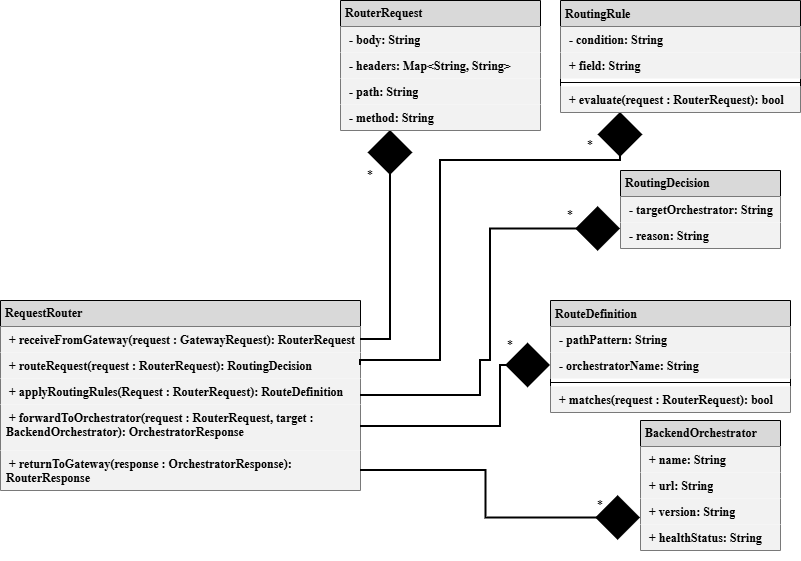

The diagram above was exported from draw.io. Its source (the exported page's mxGraphModel, read from the mxfile embedded in the PNG):
<mxGraphModel dx="1030" dy="562" grid="1" gridSize="10" guides="1" tooltips="1" connect="1" arrows="1" fold="1" page="1" pageScale="1" pageWidth="850" pageHeight="1100" math="0" shadow="0">
  <root>
    <mxCell id="0" />
    <mxCell id="1" parent="0" />
    <mxCell id="JekXeyylxxHDIvHdIhSa-1" parent="1" style="swimlane;fontStyle=0;childLayout=stackLayout;horizontal=1;startSize=26;fillColor=#D9D9D9;horizontalStack=0;resizeParent=1;resizeParentMax=0;resizeLast=0;collapsible=1;marginBottom=0;whiteSpace=wrap;html=1;align=left;" value="&lt;b&gt;&lt;font face=&quot;New Courier&quot;&gt;&amp;nbsp;RequestRouter&lt;/font&gt;&lt;/b&gt;" vertex="1">
      <mxGeometry height="190" width="360" x="40" y="320" as="geometry" />
    </mxCell>
    <mxCell id="JekXeyylxxHDIvHdIhSa-2" parent="JekXeyylxxHDIvHdIhSa-1" style="text;strokeColor=none;fillColor=#F2F2F2;align=left;verticalAlign=top;spacingLeft=4;spacingRight=4;overflow=hidden;rotatable=0;points=[[0,0.5],[1,0.5]];portConstraint=eastwest;whiteSpace=wrap;html=1;fontStyle=1;fontFamily=New Courier;" value="&amp;nbsp;+ receiveFromGateway(request : GatewayRequest): RouterRequest" vertex="1">
      <mxGeometry height="26" width="360" y="26" as="geometry" />
    </mxCell>
    <mxCell id="JekXeyylxxHDIvHdIhSa-3" parent="JekXeyylxxHDIvHdIhSa-1" style="text;strokeColor=none;fillColor=#F2F2F2;align=left;verticalAlign=top;spacingLeft=4;spacingRight=4;overflow=hidden;rotatable=0;points=[[0,0.5],[1,0.5]];portConstraint=eastwest;whiteSpace=wrap;html=1;fontFamily=New Courier;fontStyle=1" value="&amp;nbsp;+ routeRequest(request : RouterRequest): RoutingDecision" vertex="1">
      <mxGeometry height="26" width="360" y="52" as="geometry" />
    </mxCell>
    <mxCell id="JekXeyylxxHDIvHdIhSa-4" parent="JekXeyylxxHDIvHdIhSa-1" style="text;strokeColor=none;fillColor=#F2F2F2;align=left;verticalAlign=top;spacingLeft=4;spacingRight=4;overflow=hidden;rotatable=0;points=[[0,0.5],[1,0.5]];portConstraint=eastwest;whiteSpace=wrap;html=1;fontStyle=1;fontFamily=New Courier;" value="&amp;nbsp;+ applyRoutingRules(Request : RouterRequest): RouteDefinition" vertex="1">
      <mxGeometry height="26" width="360" y="78" as="geometry" />
    </mxCell>
    <mxCell id="JekXeyylxxHDIvHdIhSa-29" parent="JekXeyylxxHDIvHdIhSa-1" style="text;strokeColor=none;fillColor=#F2F2F2;align=left;verticalAlign=top;spacingLeft=4;spacingRight=4;overflow=hidden;rotatable=0;points=[[0,0.5],[1,0.5]];portConstraint=eastwest;whiteSpace=wrap;html=1;fontStyle=1;fontFamily=New Courier;" value="&amp;nbsp;+ forwardToOrchestrator(request : RouterRequest, target : BackendOrchestrator): OrchestratorResponse&amp;nbsp;" vertex="1">
      <mxGeometry height="46" width="360" y="104" as="geometry" />
    </mxCell>
    <mxCell id="JekXeyylxxHDIvHdIhSa-30" parent="JekXeyylxxHDIvHdIhSa-1" style="text;strokeColor=none;fillColor=#F2F2F2;align=left;verticalAlign=top;spacingLeft=4;spacingRight=4;overflow=hidden;rotatable=0;points=[[0,0.5],[1,0.5]];portConstraint=eastwest;whiteSpace=wrap;html=1;fontFamily=New Courier;fontStyle=1" value="&amp;nbsp;+ returnToGateway(response : OrchestratorResponse): RouterResponse" vertex="1">
      <mxGeometry height="40" width="360" y="150" as="geometry" />
    </mxCell>
    <mxCell id="Cj_NjmdBPpuxi2_iqXmS-4" edge="1" parent="1" source="JekXeyylxxHDIvHdIhSa-5" style="edgeStyle=orthogonalEdgeStyle;rounded=0;orthogonalLoop=1;jettySize=auto;html=1;exitX=0;exitY=0.75;exitDx=0;exitDy=0;startArrow=diamond;startFill=1;endArrow=none;endFill=0;strokeWidth=2;endSize=12;startSize=40;">
      <mxGeometry relative="1" as="geometry">
        <mxPoint x="400" y="490" as="targetPoint" />
      </mxGeometry>
    </mxCell>
    <mxCell id="JekXeyylxxHDIvHdIhSa-5" parent="1" style="swimlane;fontStyle=0;childLayout=stackLayout;horizontal=1;startSize=26;fillColor=#D9D9D9;horizontalStack=0;resizeParent=1;resizeParentMax=0;resizeLast=0;collapsible=1;marginBottom=0;whiteSpace=wrap;html=1;align=left;" value="&lt;b&gt;&lt;font face=&quot;New Courier&quot;&gt;&amp;nbsp;BackendOrchestrator&lt;/font&gt;&lt;/b&gt;" vertex="1">
      <mxGeometry height="130" width="140" x="680" y="440" as="geometry" />
    </mxCell>
    <mxCell id="JekXeyylxxHDIvHdIhSa-6" parent="JekXeyylxxHDIvHdIhSa-5" style="text;strokeColor=none;fillColor=#F2F2F2;align=left;verticalAlign=top;spacingLeft=4;spacingRight=4;overflow=hidden;rotatable=0;points=[[0,0.5],[1,0.5]];portConstraint=eastwest;whiteSpace=wrap;html=1;fontStyle=1;fontFamily=New Courier;" value="&amp;nbsp;+ name: String" vertex="1">
      <mxGeometry height="26" width="140" y="26" as="geometry" />
    </mxCell>
    <mxCell id="JekXeyylxxHDIvHdIhSa-7" parent="JekXeyylxxHDIvHdIhSa-5" style="text;strokeColor=none;fillColor=#F2F2F2;align=left;verticalAlign=top;spacingLeft=4;spacingRight=4;overflow=hidden;rotatable=0;points=[[0,0.5],[1,0.5]];portConstraint=eastwest;whiteSpace=wrap;html=1;fontStyle=1;fontFamily=New Courier;" value="&amp;nbsp;+ url: String" vertex="1">
      <mxGeometry height="26" width="140" y="52" as="geometry" />
    </mxCell>
    <mxCell id="JekXeyylxxHDIvHdIhSa-31" parent="JekXeyylxxHDIvHdIhSa-5" style="text;strokeColor=none;fillColor=#F2F2F2;align=left;verticalAlign=top;spacingLeft=4;spacingRight=4;overflow=hidden;rotatable=0;points=[[0,0.5],[1,0.5]];portConstraint=eastwest;whiteSpace=wrap;html=1;fontStyle=1;fontFamily=New Courier;" value="&amp;nbsp;+ version: String" vertex="1">
      <mxGeometry height="26" width="140" y="78" as="geometry" />
    </mxCell>
    <mxCell id="JekXeyylxxHDIvHdIhSa-8" parent="JekXeyylxxHDIvHdIhSa-5" style="text;strokeColor=none;fillColor=#F2F2F2;align=left;verticalAlign=top;spacingLeft=4;spacingRight=4;overflow=hidden;rotatable=0;points=[[0,0.5],[1,0.5]];portConstraint=eastwest;whiteSpace=wrap;html=1;fontStyle=1;fontFamily=New Courier;" value="&amp;nbsp;+ healthStatus: String" vertex="1">
      <mxGeometry height="26" width="140" y="104" as="geometry" />
    </mxCell>
    <mxCell id="Cj_NjmdBPpuxi2_iqXmS-5" edge="1" parent="1" source="JekXeyylxxHDIvHdIhSa-9" style="edgeStyle=orthogonalEdgeStyle;rounded=0;orthogonalLoop=1;jettySize=auto;html=1;exitX=0;exitY=0.75;exitDx=0;exitDy=0;entryX=1;entryY=0.5;entryDx=0;entryDy=0;startArrow=diamond;startFill=1;endArrow=none;endFill=0;strokeWidth=2;endSize=12;startSize=40;" target="JekXeyylxxHDIvHdIhSa-1">
      <mxGeometry relative="1" as="geometry">
        <Array as="points">
          <mxPoint x="530" y="249" />
          <mxPoint x="530" y="380" />
          <mxPoint x="520" y="380" />
          <mxPoint x="520" y="415" />
        </Array>
      </mxGeometry>
    </mxCell>
    <mxCell id="JekXeyylxxHDIvHdIhSa-9" parent="1" style="swimlane;fontStyle=1;childLayout=stackLayout;horizontal=1;startSize=26;fillColor=#D9D9D9;horizontalStack=0;resizeParent=1;resizeParentMax=0;resizeLast=0;collapsible=1;marginBottom=0;whiteSpace=wrap;html=1;align=left;fontFamily=New Courier;" value="&lt;span&gt;&amp;nbsp;RoutingDecision&lt;/span&gt;" vertex="1">
      <mxGeometry height="78" width="160" x="660" y="190" as="geometry" />
    </mxCell>
    <mxCell id="JekXeyylxxHDIvHdIhSa-10" parent="JekXeyylxxHDIvHdIhSa-9" style="text;strokeColor=none;fillColor=#F2F2F2;align=left;verticalAlign=top;spacingLeft=4;spacingRight=4;overflow=hidden;rotatable=0;points=[[0,0.5],[1,0.5]];portConstraint=eastwest;whiteSpace=wrap;html=1;fontStyle=1;fontFamily=New Courier;" value="&amp;nbsp;- targetOrchestrator: String" vertex="1">
      <mxGeometry height="26" width="160" y="26" as="geometry" />
    </mxCell>
    <mxCell id="JekXeyylxxHDIvHdIhSa-11" parent="JekXeyylxxHDIvHdIhSa-9" style="text;strokeColor=none;fillColor=#F2F2F2;align=left;verticalAlign=top;spacingLeft=4;spacingRight=4;overflow=hidden;rotatable=0;points=[[0,0.5],[1,0.5]];portConstraint=eastwest;whiteSpace=wrap;html=1;fontStyle=1;fontFamily=New Courier;" value="&amp;nbsp;- reason: String" vertex="1">
      <mxGeometry height="26" width="160" y="52" as="geometry" />
    </mxCell>
    <mxCell id="Cj_NjmdBPpuxi2_iqXmS-2" edge="1" parent="1" source="JekXeyylxxHDIvHdIhSa-13" style="edgeStyle=orthogonalEdgeStyle;rounded=0;orthogonalLoop=1;jettySize=auto;html=1;exitX=0.25;exitY=1;exitDx=0;exitDy=0;entryX=1;entryY=0.5;entryDx=0;entryDy=0;startArrow=diamond;startFill=1;endArrow=none;endFill=0;strokeWidth=2;endSize=12;startSize=40;" target="JekXeyylxxHDIvHdIhSa-2">
      <mxGeometry relative="1" as="geometry" />
    </mxCell>
    <mxCell id="JekXeyylxxHDIvHdIhSa-13" parent="1" style="swimlane;fontStyle=1;childLayout=stackLayout;horizontal=1;startSize=26;fillColor=#D9D9D9;horizontalStack=0;resizeParent=1;resizeParentMax=0;resizeLast=0;collapsible=1;marginBottom=0;whiteSpace=wrap;html=1;fontFamily=New Courier;align=left;" value="&lt;span&gt;&amp;nbsp;RouterRequest&lt;/span&gt;" vertex="1">
      <mxGeometry height="130" width="200" x="380" y="20" as="geometry" />
    </mxCell>
    <mxCell id="JekXeyylxxHDIvHdIhSa-28" parent="JekXeyylxxHDIvHdIhSa-13" style="text;strokeColor=none;fillColor=#F2F2F2;align=left;verticalAlign=top;spacingLeft=4;spacingRight=4;overflow=hidden;rotatable=0;points=[[0,0.5],[1,0.5]];portConstraint=eastwest;whiteSpace=wrap;html=1;fontStyle=1;fontFamily=New Courier;" value="&amp;nbsp;- body: String" vertex="1">
      <mxGeometry height="26" width="200" y="26" as="geometry" />
    </mxCell>
    <mxCell id="JekXeyylxxHDIvHdIhSa-16" parent="JekXeyylxxHDIvHdIhSa-13" style="text;strokeColor=none;fillColor=#F2F2F2;align=left;verticalAlign=top;spacingLeft=4;spacingRight=4;overflow=hidden;rotatable=0;points=[[0,0.5],[1,0.5]];portConstraint=eastwest;whiteSpace=wrap;html=1;fontStyle=1;fontFamily=New Courier;" value="&amp;nbsp;- headers: Map&amp;lt;String, String&amp;gt;" vertex="1">
      <mxGeometry height="26" width="200" y="52" as="geometry" />
    </mxCell>
    <mxCell id="JekXeyylxxHDIvHdIhSa-14" parent="JekXeyylxxHDIvHdIhSa-13" style="text;strokeColor=none;fillColor=#F2F2F2;align=left;verticalAlign=top;spacingLeft=4;spacingRight=4;overflow=hidden;rotatable=0;points=[[0,0.5],[1,0.5]];portConstraint=eastwest;whiteSpace=wrap;html=1;fontStyle=1;fontFamily=New Courier;" value="&amp;nbsp;- path: String" vertex="1">
      <mxGeometry height="26" width="200" y="78" as="geometry" />
    </mxCell>
    <mxCell id="JekXeyylxxHDIvHdIhSa-15" parent="JekXeyylxxHDIvHdIhSa-13" style="text;strokeColor=none;fillColor=#F2F2F2;align=left;verticalAlign=top;spacingLeft=4;spacingRight=4;overflow=hidden;rotatable=0;points=[[0,0.5],[1,0.5]];portConstraint=eastwest;whiteSpace=wrap;html=1;fontStyle=1;fontFamily=New Courier;" value="&amp;nbsp;- method: String" vertex="1">
      <mxGeometry height="26" width="200" y="104" as="geometry" />
    </mxCell>
    <mxCell id="Cj_NjmdBPpuxi2_iqXmS-3" edge="1" parent="1" source="JekXeyylxxHDIvHdIhSa-26" style="edgeStyle=orthogonalEdgeStyle;rounded=0;orthogonalLoop=1;jettySize=auto;html=1;exitX=0;exitY=0.5;exitDx=0;exitDy=0;startArrow=diamond;startFill=1;endArrow=none;endFill=0;strokeWidth=2;startSize=40;">
      <mxGeometry relative="1" as="geometry">
        <Array as="points">
          <mxPoint x="540" y="385" />
          <mxPoint x="540" y="446" />
        </Array>
        <mxPoint x="400" y="446" as="targetPoint" />
      </mxGeometry>
    </mxCell>
    <mxCell id="JekXeyylxxHDIvHdIhSa-17" parent="1" style="swimlane;fontStyle=1;align=left;verticalAlign=top;childLayout=stackLayout;horizontal=1;startSize=26;horizontalStack=0;resizeParent=1;resizeParentMax=0;resizeLast=0;collapsible=1;marginBottom=0;whiteSpace=wrap;html=1;fontFamily=New Courier;fillColor=#D9D9D9;" value="&amp;nbsp;RouteDefinition" vertex="1">
      <mxGeometry height="112" width="240" x="590" y="320" as="geometry" />
    </mxCell>
    <mxCell id="JekXeyylxxHDIvHdIhSa-18" parent="JekXeyylxxHDIvHdIhSa-17" style="text;strokeColor=none;fillColor=#F2F2F2;align=left;verticalAlign=top;spacingLeft=4;spacingRight=4;overflow=hidden;rotatable=0;points=[[0,0.5],[1,0.5]];portConstraint=eastwest;whiteSpace=wrap;html=1;fontFamily=New Courier;fontStyle=1" value="&amp;nbsp;- pathPattern: String" vertex="1">
      <mxGeometry height="26" width="240" y="26" as="geometry" />
    </mxCell>
    <mxCell id="JekXeyylxxHDIvHdIhSa-26" parent="JekXeyylxxHDIvHdIhSa-17" style="text;strokeColor=none;fillColor=#F2F2F2;align=left;verticalAlign=top;spacingLeft=4;spacingRight=4;overflow=hidden;rotatable=0;points=[[0,0.5],[1,0.5]];portConstraint=eastwest;whiteSpace=wrap;html=1;fontStyle=1;fontFamily=New Courier;" value="&amp;nbsp;- orchestratorName: String" vertex="1">
      <mxGeometry height="26" width="240" y="52" as="geometry" />
    </mxCell>
    <mxCell id="JekXeyylxxHDIvHdIhSa-19" parent="JekXeyylxxHDIvHdIhSa-17" style="line;strokeWidth=1;fillColor=none;align=left;verticalAlign=middle;spacingTop=-1;spacingLeft=3;spacingRight=3;rotatable=0;labelPosition=right;points=[];portConstraint=eastwest;strokeColor=inherit;" value="" vertex="1">
      <mxGeometry height="8" width="240" y="78" as="geometry" />
    </mxCell>
    <mxCell id="JekXeyylxxHDIvHdIhSa-20" parent="JekXeyylxxHDIvHdIhSa-17" style="text;strokeColor=none;fillColor=#F2F2F2;align=left;verticalAlign=top;spacingLeft=4;spacingRight=4;overflow=hidden;rotatable=0;points=[[0,0.5],[1,0.5]];portConstraint=eastwest;whiteSpace=wrap;html=1;fontFamily=New Courier;fontStyle=1" value="&amp;nbsp;+ matches(request : RouterRequest): bool" vertex="1">
      <mxGeometry height="26" width="240" y="86" as="geometry" />
    </mxCell>
    <mxCell id="Cj_NjmdBPpuxi2_iqXmS-10" edge="1" parent="1" source="JekXeyylxxHDIvHdIhSa-21" style="edgeStyle=orthogonalEdgeStyle;rounded=0;orthogonalLoop=1;jettySize=auto;html=1;exitX=0.25;exitY=1;exitDx=0;exitDy=0;entryX=1;entryY=0.5;entryDx=0;entryDy=0;startArrow=diamond;startFill=1;endArrow=none;endFill=0;strokeWidth=2;endSize=12;startSize=40;" target="JekXeyylxxHDIvHdIhSa-3">
      <mxGeometry relative="1" as="geometry">
        <Array as="points">
          <mxPoint x="660" y="180" />
          <mxPoint x="480" y="180" />
          <mxPoint x="480" y="380" />
          <mxPoint x="400" y="380" />
        </Array>
      </mxGeometry>
    </mxCell>
    <mxCell id="JekXeyylxxHDIvHdIhSa-21" parent="1" style="swimlane;fontStyle=1;align=left;verticalAlign=top;childLayout=stackLayout;horizontal=1;startSize=26;horizontalStack=0;resizeParent=1;resizeParentMax=0;resizeLast=0;collapsible=1;marginBottom=0;whiteSpace=wrap;html=1;fillColor=#D9D9D9;fontFamily=New Courier;" value="&amp;nbsp;RoutingRule" vertex="1">
      <mxGeometry height="112" width="240" x="600" y="20" as="geometry" />
    </mxCell>
    <mxCell id="JekXeyylxxHDIvHdIhSa-22" parent="JekXeyylxxHDIvHdIhSa-21" style="text;strokeColor=none;fillColor=#F2F2F2;align=left;verticalAlign=top;spacingLeft=4;spacingRight=4;overflow=hidden;rotatable=0;points=[[0,0.5],[1,0.5]];portConstraint=eastwest;whiteSpace=wrap;html=1;" value="&lt;font face=&quot;New Courier&quot;&gt;&lt;b&gt;&amp;nbsp;- condition: String&lt;/b&gt;&lt;/font&gt;" vertex="1">
      <mxGeometry height="26" width="240" y="26" as="geometry" />
    </mxCell>
    <mxCell id="JekXeyylxxHDIvHdIhSa-25" parent="JekXeyylxxHDIvHdIhSa-21" style="text;strokeColor=none;fillColor=#F2F2F2;align=left;verticalAlign=top;spacingLeft=4;spacingRight=4;overflow=hidden;rotatable=0;points=[[0,0.5],[1,0.5]];portConstraint=eastwest;whiteSpace=wrap;html=1;" value="&lt;font face=&quot;New Courier&quot;&gt;&lt;b&gt;&amp;nbsp;+ field: String&lt;/b&gt;&lt;/font&gt;" vertex="1">
      <mxGeometry height="26" width="240" y="52" as="geometry" />
    </mxCell>
    <mxCell id="JekXeyylxxHDIvHdIhSa-23" parent="JekXeyylxxHDIvHdIhSa-21" style="line;strokeWidth=1;fillColor=none;align=left;verticalAlign=middle;spacingTop=-1;spacingLeft=3;spacingRight=3;rotatable=0;labelPosition=right;points=[];portConstraint=eastwest;strokeColor=inherit;labelBackgroundColor=#F2F2F2;" value="" vertex="1">
      <mxGeometry height="8" width="240" y="78" as="geometry" />
    </mxCell>
    <mxCell id="JekXeyylxxHDIvHdIhSa-24" parent="JekXeyylxxHDIvHdIhSa-21" style="text;strokeColor=none;fillColor=#F2F2F2;align=left;verticalAlign=top;spacingLeft=4;spacingRight=4;overflow=hidden;rotatable=0;points=[[0,0.5],[1,0.5]];portConstraint=eastwest;whiteSpace=wrap;html=1;" value="&lt;font face=&quot;New Courier&quot;&gt;&lt;b&gt;&amp;nbsp;+ evaluate(request : RouterRequest): bool&lt;/b&gt;&lt;/font&gt;" vertex="1">
      <mxGeometry height="26" width="240" y="86" as="geometry" />
    </mxCell>
    <mxCell id="Cj_NjmdBPpuxi2_iqXmS-6" parent="1" style="text;html=1;whiteSpace=wrap;strokeColor=none;fillColor=none;align=center;verticalAlign=middle;rounded=0;fontFamily=New Courier;" value="*" vertex="1">
      <mxGeometry height="30" width="60" x="380" y="180" as="geometry" />
    </mxCell>
    <mxCell id="Cj_NjmdBPpuxi2_iqXmS-7" parent="1" style="text;html=1;whiteSpace=wrap;strokeColor=none;fillColor=none;align=center;verticalAlign=middle;rounded=0;fontFamily=New Courier;" value="*" vertex="1">
      <mxGeometry height="30" width="60" x="580" y="220" as="geometry" />
    </mxCell>
    <mxCell id="Cj_NjmdBPpuxi2_iqXmS-8" parent="1" style="text;html=1;whiteSpace=wrap;strokeColor=none;fillColor=none;align=center;verticalAlign=middle;rounded=0;fontFamily=New Courier;" value="*" vertex="1">
      <mxGeometry height="30" width="60" x="520" y="350" as="geometry" />
    </mxCell>
    <mxCell id="Cj_NjmdBPpuxi2_iqXmS-9" parent="1" style="text;html=1;whiteSpace=wrap;strokeColor=none;fillColor=none;align=center;verticalAlign=middle;rounded=0;fontFamily=New Courier;" value="*" vertex="1">
      <mxGeometry height="30" width="60" x="610" y="510" as="geometry" />
    </mxCell>
    <mxCell id="Cj_NjmdBPpuxi2_iqXmS-11" parent="1" style="text;html=1;whiteSpace=wrap;strokeColor=none;fillColor=none;align=center;verticalAlign=middle;rounded=0;fontFamily=New Courier;" value="*" vertex="1">
      <mxGeometry height="30" width="60" x="600" y="150" as="geometry" />
    </mxCell>
  </root>
</mxGraphModel>